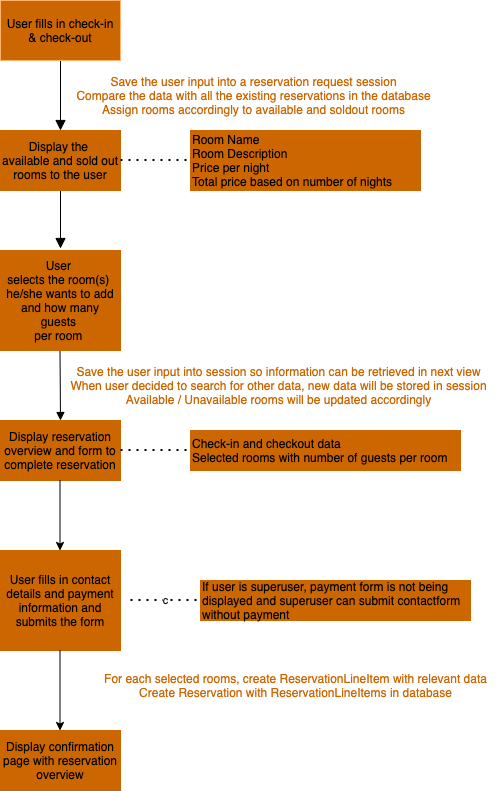

The diagram above was exported from draw.io. Its source (the exported page's mxGraphModel, read from the mxfile embedded in the PNG):
<mxGraphModel dx="946" dy="538" grid="1" gridSize="10" guides="1" tooltips="1" connect="1" arrows="1" fold="1" page="1" pageScale="1" pageWidth="827" pageHeight="1169" math="0" shadow="0">
  <root>
    <mxCell id="WIyWlLk6GJQsqaUBKTNV-0" />
    <mxCell id="WIyWlLk6GJQsqaUBKTNV-1" parent="WIyWlLk6GJQsqaUBKTNV-0" />
    <mxCell id="WIyWlLk6GJQsqaUBKTNV-2" value="" style="rounded=0;html=1;jettySize=auto;orthogonalLoop=1;fontSize=11;endArrow=block;endFill=1;endSize=8;strokeWidth=1;shadow=0;labelBackgroundColor=none;edgeStyle=orthogonalEdgeStyle;" parent="WIyWlLk6GJQsqaUBKTNV-1" edge="1">
      <mxGeometry relative="1" as="geometry">
        <mxPoint x="220" y="120" as="sourcePoint" />
        <mxPoint x="220" y="190" as="targetPoint" />
      </mxGeometry>
    </mxCell>
    <mxCell id="WIyWlLk6GJQsqaUBKTNV-4" value="" style="rounded=0;html=1;jettySize=auto;orthogonalLoop=1;fontSize=11;endArrow=block;endFill=1;endSize=8;strokeWidth=1;shadow=0;labelBackgroundColor=none;edgeStyle=orthogonalEdgeStyle;" parent="WIyWlLk6GJQsqaUBKTNV-1" edge="1">
      <mxGeometry y="20" relative="1" as="geometry">
        <mxPoint as="offset" />
        <mxPoint x="220" y="248" as="sourcePoint" />
        <mxPoint x="220" y="308" as="targetPoint" />
        <Array as="points">
          <mxPoint x="220" y="248" />
          <mxPoint x="220" y="248" />
        </Array>
      </mxGeometry>
    </mxCell>
    <mxCell id="aODCIrs_cX1cH39rTTLk-0" value="Save the user input into a reservation request session&lt;br&gt;Compare the data with all the existing reservations in the database&lt;br&gt;Assign rooms accordingly to available and soldout rooms" style="text;html=1;align=center;verticalAlign=middle;resizable=0;points=[];autosize=1;fontColor=#CC6600;" parent="WIyWlLk6GJQsqaUBKTNV-1" vertex="1">
      <mxGeometry x="228" y="130" width="370" height="50" as="geometry" />
    </mxCell>
    <mxCell id="aODCIrs_cX1cH39rTTLk-1" value="" style="endArrow=block;html=1;endFill=1;entryX=0.5;entryY=0;entryDx=0;entryDy=0;" parent="WIyWlLk6GJQsqaUBKTNV-1" target="aODCIrs_cX1cH39rTTLk-7" edge="1">
      <mxGeometry width="50" height="50" relative="1" as="geometry">
        <mxPoint x="219.5" y="410" as="sourcePoint" />
        <mxPoint x="219.5" y="460" as="targetPoint" />
      </mxGeometry>
    </mxCell>
    <mxCell id="aODCIrs_cX1cH39rTTLk-4" value="&lt;meta charset=&quot;utf-8&quot;&gt;&lt;span style=&quot;color: rgb(0, 0, 0); font-family: helvetica; font-size: 12px; font-style: normal; font-weight: 400; letter-spacing: normal; text-align: center; text-indent: 0px; text-transform: none; word-spacing: 0px; display: inline; float: none;&quot;&gt;Display the&lt;span&gt;&amp;nbsp;&lt;/span&gt;&lt;/span&gt;&lt;br style=&quot;color: rgb(0, 0, 0); font-family: helvetica; font-size: 12px; font-style: normal; font-weight: 400; letter-spacing: normal; text-align: center; text-indent: 0px; text-transform: none; word-spacing: 0px;&quot;&gt;&lt;span style=&quot;color: rgb(0, 0, 0); font-family: helvetica; font-size: 12px; font-style: normal; font-weight: 400; letter-spacing: normal; text-align: center; text-indent: 0px; text-transform: none; word-spacing: 0px; display: inline; float: none;&quot;&gt;available and sold out rooms to the user&lt;/span&gt;" style="rounded=0;whiteSpace=wrap;html=1;labelBackgroundColor=none;strokeColor=#CC6600;fillColor=#CC6600;" parent="WIyWlLk6GJQsqaUBKTNV-1" vertex="1">
      <mxGeometry x="160" y="190" width="120" height="60" as="geometry" />
    </mxCell>
    <mxCell id="aODCIrs_cX1cH39rTTLk-5" value="&lt;meta charset=&quot;utf-8&quot;&gt;&lt;span style=&quot;color: rgb(0, 0, 0); font-family: helvetica; font-size: 12px; font-style: normal; font-weight: 400; letter-spacing: normal; text-align: center; text-indent: 0px; text-transform: none; word-spacing: 0px; display: inline; float: none;&quot;&gt;User fills in check-in &amp;amp; check-out&lt;/span&gt;" style="rounded=0;whiteSpace=wrap;html=1;labelBackgroundColor=none;strokeColor=#FFB570;fillColor=#CC6600;" parent="WIyWlLk6GJQsqaUBKTNV-1" vertex="1">
      <mxGeometry x="160" y="60" width="120" height="60" as="geometry" />
    </mxCell>
    <mxCell id="aODCIrs_cX1cH39rTTLk-6" value="&lt;span style=&quot;&quot;&gt;&lt;span style=&quot;color: rgb(0 , 0 , 0) ; font-family: &amp;quot;helvetica&amp;quot; ; font-size: 12px ; font-style: normal ; font-weight: 400 ; letter-spacing: normal ; text-align: center ; text-indent: 0px ; text-transform: none ; word-spacing: 0px ; display: inline ; float: none&quot;&gt;User&lt;span&gt;&amp;nbsp;&lt;/span&gt;&lt;/span&gt;&lt;br style=&quot;color: rgb(0 , 0 , 0) ; font-family: &amp;quot;helvetica&amp;quot; ; font-size: 12px ; font-style: normal ; font-weight: 400 ; letter-spacing: normal ; text-align: center ; text-indent: 0px ; text-transform: none ; word-spacing: 0px&quot;&gt;&lt;span style=&quot;color: rgb(0 , 0 , 0) ; font-family: &amp;quot;helvetica&amp;quot; ; font-size: 12px ; font-style: normal ; font-weight: 400 ; letter-spacing: normal ; text-align: center ; text-indent: 0px ; text-transform: none ; word-spacing: 0px ; display: inline ; float: none&quot;&gt;selects&amp;nbsp;the room(s)&lt;span&gt;&amp;nbsp;&lt;/span&gt;&lt;/span&gt;&lt;br style=&quot;color: rgb(0 , 0 , 0) ; font-family: &amp;quot;helvetica&amp;quot; ; font-size: 12px ; font-style: normal ; font-weight: 400 ; letter-spacing: normal ; text-align: center ; text-indent: 0px ; text-transform: none ; word-spacing: 0px&quot;&gt;&lt;span style=&quot;color: rgb(0 , 0 , 0) ; font-family: &amp;quot;helvetica&amp;quot; ; font-size: 12px ; font-style: normal ; font-weight: 400 ; letter-spacing: normal ; text-align: center ; text-indent: 0px ; text-transform: none ; word-spacing: 0px ; display: inline ; float: none&quot;&gt;he/she wants to add and how many guests&lt;span&gt;&amp;nbsp;&lt;/span&gt;&lt;/span&gt;&lt;br style=&quot;color: rgb(0 , 0 , 0) ; font-family: &amp;quot;helvetica&amp;quot; ; font-size: 12px ; font-style: normal ; font-weight: 400 ; letter-spacing: normal ; text-align: center ; text-indent: 0px ; text-transform: none ; word-spacing: 0px&quot;&gt;&lt;span style=&quot;color: rgb(0 , 0 , 0) ; font-family: &amp;quot;helvetica&amp;quot; ; font-size: 12px ; font-style: normal ; font-weight: 400 ; letter-spacing: normal ; text-align: center ; text-indent: 0px ; text-transform: none ; word-spacing: 0px ; display: inline ; float: none&quot;&gt;per&amp;nbsp;room&amp;nbsp;&lt;/span&gt;&lt;/span&gt;" style="rounded=0;whiteSpace=wrap;html=1;labelBackgroundColor=#CC6600;strokeColor=#CC6600;fillColor=#CC6600;" parent="WIyWlLk6GJQsqaUBKTNV-1" vertex="1">
      <mxGeometry x="160" y="310" width="120" height="100" as="geometry" />
    </mxCell>
    <mxCell id="aODCIrs_cX1cH39rTTLk-7" value="Display reservation overview and form to complete reservation" style="rounded=0;whiteSpace=wrap;html=1;strokeColor=#CC6600;fillColor=#CC6600;" parent="WIyWlLk6GJQsqaUBKTNV-1" vertex="1">
      <mxGeometry x="160" y="480" width="120" height="60" as="geometry" />
    </mxCell>
    <mxCell id="aODCIrs_cX1cH39rTTLk-9" value="&lt;font color=&quot;#cc6600&quot;&gt;Save the user input into session so information can be retrieved in next view&lt;br&gt;When user decided to search for other data, new data will be stored in session&lt;br&gt;Available / Unavailable rooms will be updated accordingly&lt;/font&gt;" style="text;html=1;align=center;verticalAlign=middle;resizable=0;points=[];autosize=1;" parent="WIyWlLk6GJQsqaUBKTNV-1" vertex="1">
      <mxGeometry x="223" y="420" width="430" height="50" as="geometry" />
    </mxCell>
    <mxCell id="aODCIrs_cX1cH39rTTLk-10" value="" style="endArrow=none;dashed=1;html=1;dashPattern=1 3;strokeWidth=2;" parent="WIyWlLk6GJQsqaUBKTNV-1" edge="1">
      <mxGeometry width="50" height="50" relative="1" as="geometry">
        <mxPoint x="280" y="219.5" as="sourcePoint" />
        <mxPoint x="350" y="219.5" as="targetPoint" />
      </mxGeometry>
    </mxCell>
    <mxCell id="aODCIrs_cX1cH39rTTLk-11" value="Room Name&lt;br&gt;Room Description&lt;br&gt;Price per night&lt;br&gt;Total price based on number of nights" style="text;html=1;align=left;verticalAlign=middle;whiteSpace=wrap;rounded=0;strokeColor=#CC6600;fillColor=#CC6600;" parent="WIyWlLk6GJQsqaUBKTNV-1" vertex="1">
      <mxGeometry x="350" y="190" width="230" height="60" as="geometry" />
    </mxCell>
    <mxCell id="aODCIrs_cX1cH39rTTLk-12" value="" style="endArrow=none;dashed=1;html=1;dashPattern=1 3;strokeWidth=2;" parent="WIyWlLk6GJQsqaUBKTNV-1" edge="1">
      <mxGeometry width="50" height="50" relative="1" as="geometry">
        <mxPoint x="280" y="509.5" as="sourcePoint" />
        <mxPoint x="350" y="509.5" as="targetPoint" />
      </mxGeometry>
    </mxCell>
    <mxCell id="aODCIrs_cX1cH39rTTLk-13" value="Check-in and checkout data&lt;br&gt;Selected rooms with number of guests per room" style="text;html=1;align=left;verticalAlign=middle;whiteSpace=wrap;rounded=0;strokeColor=#CC6600;fillColor=#CC6600;" parent="WIyWlLk6GJQsqaUBKTNV-1" vertex="1">
      <mxGeometry x="350" y="490" width="270" height="40" as="geometry" />
    </mxCell>
    <mxCell id="aODCIrs_cX1cH39rTTLk-16" value="" style="endArrow=classic;html=1;" parent="WIyWlLk6GJQsqaUBKTNV-1" edge="1">
      <mxGeometry width="50" height="50" relative="1" as="geometry">
        <mxPoint x="219.5" y="540" as="sourcePoint" />
        <mxPoint x="219.5" y="610" as="targetPoint" />
      </mxGeometry>
    </mxCell>
    <mxCell id="aODCIrs_cX1cH39rTTLk-17" value="User fills in contact details and payment information and submits the form" style="rounded=0;whiteSpace=wrap;html=1;labelBackgroundColor=none;align=center;fillColor=#CC6600;strokeColor=#CC6600;" parent="WIyWlLk6GJQsqaUBKTNV-1" vertex="1">
      <mxGeometry x="160" y="610" width="120" height="100" as="geometry" />
    </mxCell>
    <mxCell id="aODCIrs_cX1cH39rTTLk-18" value="" style="endArrow=classic;html=1;" parent="WIyWlLk6GJQsqaUBKTNV-1" edge="1">
      <mxGeometry width="50" height="50" relative="1" as="geometry">
        <mxPoint x="219.5" y="710" as="sourcePoint" />
        <mxPoint x="219.5" y="790" as="targetPoint" />
      </mxGeometry>
    </mxCell>
    <mxCell id="aODCIrs_cX1cH39rTTLk-19" value="For each selected rooms, create ReservationLineItem with relevant data&lt;br&gt;Create Reservation with ReservationLineItems in database" style="text;html=1;align=center;verticalAlign=middle;resizable=0;points=[];autosize=1;fontColor=#CC6600;" parent="WIyWlLk6GJQsqaUBKTNV-1" vertex="1">
      <mxGeometry x="255" y="730" width="400" height="30" as="geometry" />
    </mxCell>
    <mxCell id="aODCIrs_cX1cH39rTTLk-20" value="Display confirmation page with reservation overview" style="rounded=0;whiteSpace=wrap;html=1;labelBackgroundColor=none;align=center;strokeColor=#CC6600;fillColor=#CC6600;" parent="WIyWlLk6GJQsqaUBKTNV-1" vertex="1">
      <mxGeometry x="160" y="790" width="120" height="60" as="geometry" />
    </mxCell>
    <mxCell id="BRM_3ZAu7z7F1dXKMmfE-0" value="c&lt;span style=&quot;color: rgba(0 , 0 , 0 , 0) ; font-family: monospace ; font-size: 0px ; background-color: rgb(248 , 249 , 250)&quot;&gt;%3CmxGraphModel%3E%3Croot%3E%3CmxCell%20id%3D%220%22%2F%3E%3CmxCell%20id%3D%221%22%20parent%3D%220%22%2F%3E%3CmxCell%20id%3D%222%22%20value%3D%22%22%20style%3D%22endArrow%3Dnone%3Bdashed%3D1%3Bhtml%3D1%3BdashPattern%3D1%203%3BstrokeWidth%3D2%3B%22%20edge%3D%221%22%20parent%3D%221%22%3E%3CmxGeometry%20width%3D%2250%22%20height%3D%2250%22%20relative%3D%221%22%20as%3D%22geometry%22%3E%3CmxPoint%20x%3D%22280%22%20y%3D%22509.5%22%20as%3D%22sourcePoint%22%2F%3E%3CmxPoint%20x%3D%22350%22%20y%3D%22509.5%22%20as%3D%22targetPoint%22%2F%3E%3C%2FmxGeometry%3E%3C%2FmxCell%3E%3C%2Froot%3E%3C%2FmxGraphModel%3E&lt;/span&gt;" style="endArrow=none;dashed=1;html=1;dashPattern=1 3;strokeWidth=2;" edge="1" parent="WIyWlLk6GJQsqaUBKTNV-1">
      <mxGeometry width="50" height="50" relative="1" as="geometry">
        <mxPoint x="290" y="659.5" as="sourcePoint" />
        <mxPoint x="360" y="659.5" as="targetPoint" />
      </mxGeometry>
    </mxCell>
    <mxCell id="BRM_3ZAu7z7F1dXKMmfE-1" value="If user is superuser, payment form is not being displayed and superuser can submit contactform without payment" style="text;html=1;align=left;verticalAlign=middle;whiteSpace=wrap;rounded=0;fillColor=#CC6600;strokeColor=#CC6600;" vertex="1" parent="WIyWlLk6GJQsqaUBKTNV-1">
      <mxGeometry x="360" y="640" width="270" height="40" as="geometry" />
    </mxCell>
  </root>
</mxGraphModel>